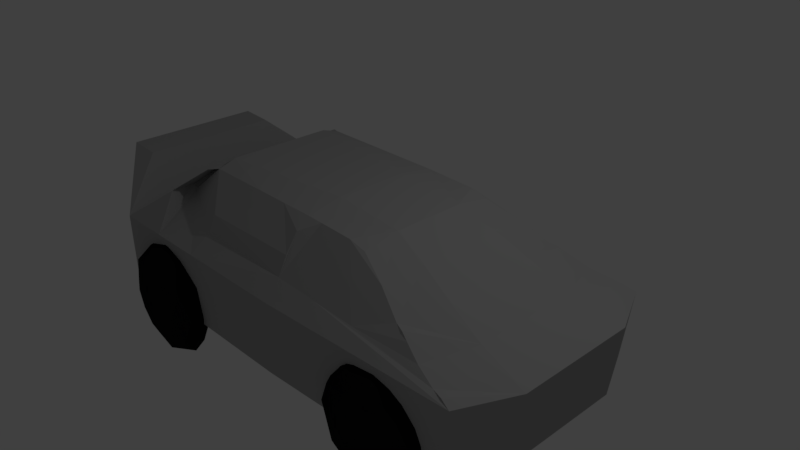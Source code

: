 # Source: Car.blend  (saved by Blender 2.77.0; exported with 4.5.12 LTS)
import bpy
from mathutils import Matrix  # noqa: F401  (used for matrix-valued properties, if any)

bpy.ops.wm.read_factory_settings(use_empty=True)
scene = bpy.context.scene
scene.name = 'Scene'

# ---- collections
col_collection_1 = bpy.data.collections.new('Collection 1'); scene.collection.children.link(col_collection_1)

# ---- materials (node trees are filled in below, after node groups)
mat_material_002 = bpy.data.materials.new('Material.002')
mat_material_002.alpha_threshold = 0.0
mat_material_002.use_transparent_shadow = False
mat_material_002.diffuse_color = (0.009018, 0.009018, 0.009018, 1.0)
mat_material_002.roughness = 0.5
mat_material_002.line_color = (0.0, 0.0, 0.0, 1.0)
mat_material = bpy.data.materials.new('Material')
mat_material.alpha_threshold = 0.0
mat_material.use_transparent_shadow = False
mat_material.diffuse_color = (0.42, 0.42, 0.42, 1.0)
mat_material.roughness = 0.5
mat_material.line_color = (0.0, 0.0, 0.0, 1.0)
mat_material_001 = bpy.data.materials.new('Material.001')
mat_material_001.alpha_threshold = 0.0
mat_material_001.use_transparent_shadow = False
mat_material_001.diffuse_color = (0.009018, 0.009018, 0.009018, 1.0)
mat_material_001.roughness = 0.5
mat_material_001.line_color = (0.0, 0.0, 0.0, 1.0)

# ---- material node trees

# ---- world
world_world = bpy.data.worlds.new('World'); scene.world = world_world
world_world.color = (0.05088, 0.05088, 0.05088)
world_world.use_sun_shadow = False
world_world.sun_shadow_jitter_overblur = 0.0
world_world.cycles.sampling_method = 'MANUAL'

# ---- cameras
cam_camera = bpy.data.cameras.new('Camera')
cam_camera.clip_end = 100.0
cam_camera.lens = 35.0
cam_camera.sensor_width = 32.0
cam_camera.sensor_height = 18.0
cam_camera.ortho_scale = 7.314
cam_camera.dof.focus_distance = 0.0
cam_camera.dof.aperture_fstop = 128.0

# ---- lights
light_lamp = bpy.data.lights.new('Lamp', 'POINT')
light_lamp.transmission_factor = 0.0
light_lamp.cutoff_distance = 30.0
light_lamp.energy = 100.0
light_lamp.shadow_buffer_clip_start = 1.001
light_lamp.shadow_soft_size = 0.1
light_lamp.shadow_maximum_resolution = 0.006
light_lamp.use_absolute_resolution = True

# ---- meshes
me_cube_001 = bpy.data.meshes.new('Cube.001')
me_cube_001.from_pydata([(1.751, 1.536, -1.677), (1.023, 1.536, -1.228), (1.526, 1.838, -1.228), (2.339, 1.756, -1.228), (1.162, 1.756, -0.5007), (1.975, 1.838, -0.5007), (2.478, 1.536, -0.5007), (1.751, 1.536, -0.05125), (2.096, 1.413, -1.556), (2.442, 1.536, -1.292), (2.096, 1.701, -1.556), (1.323, 1.536, -1.556), (1.618, 1.75, -1.556), (1.191, 1.75, -1.292), (1.964, 1.834, -1.292), (2.524, 1.413, -0.8642), (2.524, 1.701, -0.8642), (0.9773, 1.413, -0.8642), (1.273, 1.834, -0.8642), (0.9773, 1.701, -0.8642), (2.228, 1.834, -0.8642), (1.751, 1.853, -0.8642), (1.059, 1.536, -0.4368), (1.537, 1.834, -0.4368), (2.31, 1.75, -0.4368), (2.178, 1.536, -0.1727), (1.405, 1.413, -0.1727), (1.405, 1.701, -0.1727), (1.883, 1.75, -0.1727)], [], [(0, 11, 12), (0, 12, 10), (2, 13, 18), (3, 14, 20), (1, 17, 19), (2, 18, 21), (3, 20, 16), (4, 22, 27), (5, 23, 28), (6, 24, 25), (25, 28, 7), (25, 24, 28), (24, 5, 28), (28, 27, 7), (28, 23, 27), (23, 4, 27), (27, 26, 7), (27, 22, 26), (16, 24, 6), (16, 20, 24), (20, 5, 24), (21, 23, 5), (21, 18, 23), (18, 4, 23), (19, 22, 4), (19, 17, 22), (20, 21, 5), (20, 14, 21), (14, 2, 21), (18, 19, 4), (18, 13, 19), (13, 1, 19), (15, 16, 6), (15, 9, 16), (9, 3, 16), (10, 14, 3), (10, 12, 14), (12, 2, 14), (12, 13, 2), (12, 11, 13), (11, 1, 13), (9, 10, 3), (9, 8, 10), (8, 0, 10)])
me_cube_001.materials.append(mat_material_002)
me_cube_001.use_remesh_preserve_volume = False
me_cube_001.use_remesh_preserve_attributes = False
me_cube_001.use_mirror_vertex_groups = False
me_cube_001.update()
me_cube = bpy.data.meshes.new('Cube')
me_cube.from_pydata([(2.737, 1.596, -0.9954), (-3.899, 0.0, -1.0), (2.086e-07, 1.705, 0.0), (-3.259, 1.705, -1.0), (1.003, 1.0, 0.795), (3.217, 0.0, -0.004646), (-3.259, 0.0, 0.0), (-1.885, 1.0, 0.9208), (3.081, 0.0, -0.9954), (-3.415, 0.0, -1.0), (1.003, 0.0, 0.8743), (-1.885, 0.0, 1.0), (1.788e-07, 1.705, -1.0), (-3.259, 1.705, 0.0), (0.003981, 1.0, 0.8919), (2.873, 1.596, -0.004646), (0.00398, 0.0, 0.9712), (5.96e-08, 1.192e-07, -1.0), (-3.899, 1.0, -1.0), (-3.899, 0.0, -5.96e-08), (-3.899, 1.0, -5.96e-08), (-4.18, 0.0, 0.668), (-4.18, 1.0, 0.668), (-3.697, 0.0, 0.6344), (-3.697, 1.0, 0.6344), (-3.899, 0.5, -5.96e-08), (-3.415, 0.8525, -1.0), (-3.899, 0.5, -1.0), (-3.259, 0.8525, 0.0), (-1.885, 0.5, 1.0), (3.081, 0.8525, -0.9954), (3.217, 0.8525, -0.004646), (1.003, 0.5, 0.8743), (-4.18, 0.5, 0.668), (1.192e-07, 0.8525, -1.0), (0.003981, 0.5, 0.9712), (-3.697, 0.5, 0.6344), (1.369, 1.651, -0.9977), (1.437, 1.651, -0.002323), (0.6843, 1.678, -0.9988), (1.937e-07, 1.705, -0.5), (2.805, 1.596, -0.5), (2.053, 1.623, -0.9965), (0.7183, 1.678, -0.001161), (0.3421, 1.691, -0.9994), (2.012e-07, 1.705, -0.25), (2.839, 1.596, -0.2523), (1.711, 1.637, -0.9971), (2.155, 1.623, -0.003484), (1.026, 1.664, -0.9983), (1.863e-07, 1.705, -0.75), (2.771, 1.596, -0.7477), (2.395, 1.61, -0.9959), (2.275, 1.617, -0.4997), (1.403, 1.651, -0.5), (1.796, 1.637, -0.002904), (2.035, 1.627, -0.2513), (1.599, 1.644, -0.2515), (-2.572, 1.353, 0.5), (-3.259, 1.279, 0.0), (-1.885, 0.75, 1.0), (2.279, 1.433, 0.1558), (-3.259, 0.4263, 0.0), (-1.885, 0.25, 1.0), (1.417, 1.135, 0.5995), (1.81, 1.284, 0.3669), (-2.572, 1.014, 0.5), (-2.041, 1.08, 0.8865), (-2.041, 0.0, 0.8865), (-2.041, 0.54, 0.8865), (-2.041, 0.27, 0.8865), (-2.041, 0.81, 0.8865), (-3.07, 0.0, 0.1379), (-3.07, 0.8039, 0.1379), (-3.07, 1.608, 0.1379), (-3.07, 0.4019, 0.1379), (-3.07, 1.206, 0.1379), (-1.959, 0.0, 0.7734), (-2.61, 0.0, 0.4601), (-1.959, 0.54, 0.7734), (-2.544, 0.6763, 0.4493), (-2.598, 0.3381, 0.4493), (-1.959, 0.27, 0.7734), (-2.49, 1.014, 0.4601), (-1.959, 0.81, 0.7734), (-2.987, 0.0, 0.02489), (-2.987, 0.8039, 0.02489), (-2.987, 0.4019, 0.02489), (-2.987, 1.206, 0.02489), (1.495, 0.0, 0.6752), (1.974, 0.0, 0.4462), (2.529, 0.0, 0.1987), (1.495, 0.5799, 0.6752), (1.974, 0.668, 0.4462), (2.529, 0.7562, 0.1987), (0.3591, 1.691, -0.0005807), (0.5035, 1.0, 0.8692), (2.235e-07, 1.353, 0.5), (1.616, 1.644, -0.002613), (1.077, 1.664, -0.001742), (2.514, 1.61, -0.004065), (1.975, 1.63, -0.003194), (2.576, 1.515, 0.05414), (2.044, 1.359, 0.2795), (0.1796, 1.698, -0.0002904), (0.2537, 1.0, 0.8806), (2.31e-07, 1.176, 0.75), (1.526, 1.647, -0.002468), (0.8979, 1.671, -0.001452), (2.334, 1.617, -0.003775), (1.885, 1.634, -0.003049), (2.427, 1.474, 0.105), (1.927, 1.321, 0.3414), (1.288, 1.473, 0.1735), (0.5387, 1.685, -0.0008711), (0.7532, 1.0, 0.8578), (2.161e-07, 1.48, 0.25), (1.706, 1.64, -0.002758), (1.257, 1.657, -0.002032), (2.694, 1.603, -0.004355), (2.065, 1.627, -0.003339), (2.725, 1.555, 0.04619), (2.161, 1.396, 0.2177), (0.644, 1.477, 0.2118), (-0.9406, 1.0, 0.9064), (-0.4683, 1.0, 0.8992), (-1.413, 1.0, 0.9136), (-1.63, 1.705, 0.0), (-0.8148, 1.705, 0.0), (-2.444, 1.705, 0.0), (-1.521, 1.353, 0.4964), (-1.575, 1.437, 0.2482)], [], [(36, 24, 22, 33), (26, 9, 1, 27), (13, 3, 18, 20), (27, 25, 20, 18), (71, 60, 7, 67), (2, 45, 40, 50, 12, 3, 13, 129, 127, 128), (28, 59, 13, 24, 36), (92, 32, 10, 89), (35, 29, 63, 11, 16), (34, 17, 9, 26), (30, 8, 17, 34), (32, 35, 16, 10), (46, 41, 51, 0, 52, 53, 48, 109, 100, 119, 15), (83, 129, 13, 74, 58, 66), (30, 31, 5, 8), (120, 101, 110, 55, 117, 98, 107, 38, 118, 99, 108, 43, 114, 95, 104, 2, 116, 123, 113, 102, 121, 15, 119, 100, 109, 48), (25, 19, 21, 33), (13, 20, 22, 24), (20, 25, 33, 22), (0, 51, 41, 46, 15, 31, 30), (4, 115, 96, 105, 14, 35, 32), (0, 30, 34, 12, 44, 39, 49, 37, 47, 42, 52), (12, 34, 26, 3), (14, 125, 124, 126, 7, 60, 29, 35), (32, 92, 64, 4), (6, 62, 28, 36, 23), (70, 63, 29, 69), (1, 19, 25, 27), (3, 26, 27, 18), (23, 36, 33, 21), (2, 104, 95, 114, 43, 108, 99, 118, 38, 54, 37, 49, 39, 44, 12, 50, 40, 45), (53, 56, 55, 110, 101, 120, 48), (38, 107, 98, 117, 55, 57, 54), (55, 56, 57), (73, 75, 87, 86), (66, 76, 88, 83), (68, 11, 63, 70), (76, 66, 58, 74), (68, 70, 82, 77), (69, 29, 60, 71), (75, 72, 85, 87), (71, 66, 83, 84), (69, 71, 84, 79), (66, 71, 67, 58), (28, 73, 76, 59), (59, 76, 74, 13), (6, 72, 75, 62), (62, 75, 73, 28), (87, 81, 80, 86), (85, 78, 81, 87), (86, 80, 83, 88), (80, 79, 84, 83), (78, 77, 82, 81), (81, 82, 79, 80), (70, 69, 79, 82), (76, 73, 86, 88), (15, 121, 102, 111, 61, 94, 31), (61, 122, 103, 112, 65, 93, 94), (92, 93, 65, 64), (31, 94, 91, 5), (94, 93, 90, 91), (93, 92, 89, 90), (14, 105, 96, 115, 123, 116, 97, 106), (4, 64, 113, 123, 115), (111, 102, 113, 64, 65, 112, 103, 122, 61), (126, 130, 131, 127, 129, 83, 66, 71, 60, 7), (2, 128, 127, 131, 116), (106, 97, 116, 131, 130, 126, 124, 125, 14)])
me_cube.materials.append(mat_material)
me_cube.materials.append(mat_material_001)
me_cube.use_remesh_preserve_volume = False
me_cube.use_remesh_preserve_attributes = False
me_cube.use_mirror_vertex_groups = False
me_cube.update()

# ---- objects
ob_cube_004 = bpy.data.objects.new('Cube.004', me_cube_001)
ob_cube_003 = bpy.data.objects.new('Cube.003', me_cube_001)
ob_cube_002 = bpy.data.objects.new('Cube.002', me_cube_001)
ob_cube_001 = bpy.data.objects.new('Cube.001', me_cube_001)
ob_cube = bpy.data.objects.new('Cube', me_cube)
ob_lamp = bpy.data.objects.new('Lamp', light_lamp)
ob_camera = bpy.data.objects.new('Camera', cam_camera)

# ---- transforms, parenting, visibility, modifiers, constraints
ob_cube_004.location = (-0.4636, -0.219, -0.03394)
ob_cube_004.rotation_euler = (0.0, -0.0, -3.183)
ob_cube_004.lock_rotations_4d = False
ob_cube_004.empty_display_type = 'ARROWS'
ob_cube_004.lineart.crease_threshold = 0.0
_m = ob_cube_004.modifiers.new('Mirror', 'MIRROR')
_m.use_axis = (False, False, False)
_m.use_clip = True
ob_cube_003.location = (-3.957, 0.103, 0.008098)
ob_cube_003.lock_rotations_4d = False
ob_cube_003.empty_display_type = 'ARROWS'
ob_cube_003.lineart.crease_threshold = 0.0
_m = ob_cube_003.modifiers.new('Mirror', 'MIRROR')
_m.use_axis = (False, False, False)
_m.use_clip = True
ob_cube_002.location = (-3.957, 0.103, 0.008098)
ob_cube_002.lock_rotations_4d = False
ob_cube_002.empty_display_type = 'ARROWS'
ob_cube_002.lineart.crease_threshold = 0.0
_m = ob_cube_002.modifiers.new('Mirror', 'MIRROR')
_m.use_axis = (False, False, False)
_m.use_clip = True
ob_cube_001.location = (0.0, 0.0, 0.0)
ob_cube_001.lock_rotations_4d = False
ob_cube_001.empty_display_type = 'ARROWS'
ob_cube_001.lineart.crease_threshold = 0.0
_m = ob_cube_001.modifiers.new('Mirror', 'MIRROR')
_m.use_axis = (False, True, False)
_m.use_clip = True
ob_cube.location = (0.0, 0.0, 0.0)
ob_cube.lock_rotations_4d = False
ob_cube.empty_display_type = 'ARROWS'
ob_cube.lineart.crease_threshold = 0.0
_m = ob_cube.modifiers.new('Mirror', 'MIRROR')
_m.use_axis = (False, True, False)
_m.use_clip = True
ob_lamp.location = (4.076, 1.005, 5.904)
ob_lamp.rotation_euler = (0.6503, 0.05522, 1.866)
ob_lamp.lock_rotations_4d = False
ob_lamp.empty_display_type = 'ARROWS'
ob_lamp.color = (0.0, 0.0, 0.0, 0.0)
ob_lamp.lineart.crease_threshold = 0.0
ob_camera.location = (7.481, -6.508, 5.344)
ob_camera.rotation_euler = (1.109, 0.01082, 0.8149)
ob_camera.lock_rotations_4d = False
ob_camera.empty_display_type = 'ARROWS'
ob_camera.color = (0.0, 0.0, 0.0, 0.0)
ob_camera.display_type = 'WIRE'
ob_camera.lineart.crease_threshold = 0.0

# ---- collection membership
col_collection_1.objects.link(ob_cube_004)
col_collection_1.objects.link(ob_cube_003)
col_collection_1.objects.link(ob_cube_002)
col_collection_1.objects.link(ob_cube_001)
col_collection_1.objects.link(ob_cube)
col_collection_1.objects.link(ob_lamp)
col_collection_1.objects.link(ob_camera)

# ---- scene / render settings (as saved in the file)
scene.camera = ob_camera
scene.frame_start = 1; scene.frame_end = 250; scene.frame_set(1)
scene.render.engine = 'BLENDER_EEVEE_NEXT'
scene.render.resolution_percentage = 50
scene.render.dither_intensity = 0.0
scene.cycles.use_denoising = False
scene.cycles.samples = 128
scene.cycles.sampling_pattern = 'TABULATED_SOBOL'
scene.cycles.light_sampling_threshold = 0.0
scene.cycles.use_adaptive_sampling = False
scene.cycles.use_light_tree = False
scene.cycles.blur_glossy = 0.0
scene.cycles.sample_clamp_indirect = 0.0
scene.view_settings.view_transform = 'Standard'
bpy.context.view_layer.update()
